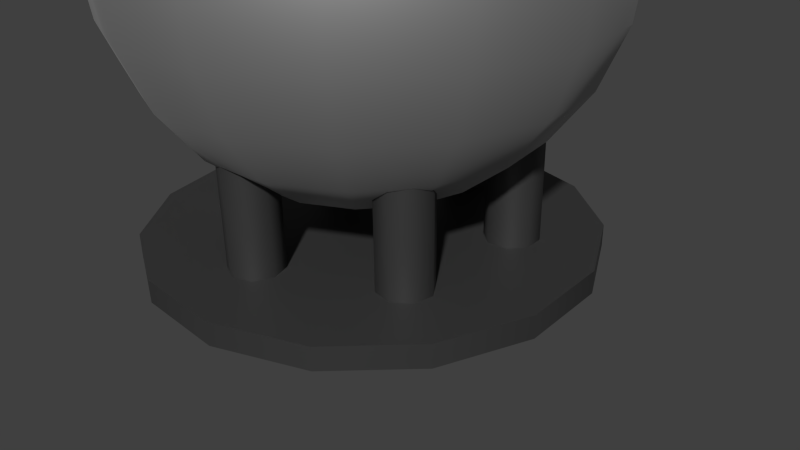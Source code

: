 # Source: tank.blend  (saved by Blender 3.5.10; exported with 4.5.12 LTS)
import bpy
from mathutils import Matrix  # noqa: F401  (used for matrix-valued properties, if any)

bpy.ops.wm.read_factory_settings(use_empty=True)
scene = bpy.context.scene
scene.name = 'Scene'

# ---- collections
col_collection_1 = bpy.data.collections.new('Collection 1'); scene.collection.children.link(col_collection_1)

# ---- materials (node trees are filled in below, after node groups)
mat_sphere = bpy.data.materials.new('Sphere')
mat_sphere.alpha_threshold = 0.0
mat_sphere.use_transparent_shadow = False
mat_sphere.diffuse_color = (1.0, 1.0, 1.0, 1.0)
mat_sphere.roughness = 0.5
mat_sphere.line_color = (0.0, 0.0, 0.0, 1.0)
mat_base = bpy.data.materials.new('Base')
mat_base.alpha_threshold = 0.0
mat_base.use_transparent_shadow = False
mat_base.diffuse_color = (1.0, 1.0, 1.0, 1.0)
mat_base.roughness = 0.5
mat_base.line_color = (0.0, 0.0, 0.0, 1.0)

# ---- material node trees
mat_sphere.use_nodes = True; mat_sphere.node_tree.nodes.clear()
_N = mat_sphere.node_tree.nodes; _L = mat_sphere.node_tree.links
n0 = _N.new('ShaderNodeBsdfPrincipled'); n0.name = 'Principled BSDF'; n0.location = (10, 300)
n0.distribution = 'GGX'
n0.subsurface_method = 'RANDOM_WALK_SKIN'
n0.inputs[0].default_value = (0.533, 0.533, 0.533, 1.0)
n0.inputs[1].default_value = 0.8647
n0.inputs[2].default_value = 0.6059
n0.inputs[3].default_value = 1.45
n0.inputs[27].default_value = (0.0, 0.0, 0.0, 1.0)
n0.inputs[28].default_value = 1.0
n1 = _N.new('ShaderNodeOutputMaterial'); n1.name = 'Material Output'; n1.location = (300, 300)
_L.new(n0.outputs[0], n1.inputs[0])
n1.is_active_output = True
mat_base.use_nodes = True; mat_base.node_tree.nodes.clear()
_N = mat_base.node_tree.nodes; _L = mat_base.node_tree.links
n0 = _N.new('ShaderNodeBsdfPrincipled'); n0.name = 'Principled BSDF'; n0.location = (10, 300)
n0.distribution = 'GGX'
n0.subsurface_method = 'RANDOM_WALK_SKIN'
n0.inputs[0].default_value = (0.05638, 0.05638, 0.05638, 1.0)
n0.inputs[1].default_value = 0.3882
n0.inputs[3].default_value = 1.45
n0.inputs[27].default_value = (0.0, 0.0, 0.0, 1.0)
n0.inputs[28].default_value = 1.0
n1 = _N.new('ShaderNodeOutputMaterial'); n1.name = 'Material Output'; n1.location = (300, 300)
_L.new(n0.outputs[0], n1.inputs[0])
n1.is_active_output = True

# ---- world
world_world = bpy.data.worlds.new('World'); scene.world = world_world
world_world.color = (0.05088, 0.05088, 0.05088)
world_world.use_sun_shadow = False
world_world.sun_shadow_jitter_overblur = 0.0
world_world.cycles.sampling_method = 'MANUAL'
world_world.cycles.sample_map_resolution = 256

# ---- cameras
cam_camera = bpy.data.cameras.new('Camera')
cam_camera.clip_end = 100.0
cam_camera.lens = 35.0
cam_camera.sensor_width = 32.0
cam_camera.sensor_height = 18.0
cam_camera.ortho_scale = 7.314
cam_camera.dof.focus_distance = 0.0
cam_camera.dof.aperture_fstop = 128.0

# ---- lights
light_lamp_001 = bpy.data.lights.new('Lamp.001', 'POINT')
light_lamp_001.transmission_factor = 0.0
light_lamp_001.cutoff_distance = 30.0
light_lamp_001.energy = 100.0
light_lamp_001.shadow_buffer_clip_start = 1.001
light_lamp_001.shadow_soft_size = 1.0
light_lamp_001.shadow_maximum_resolution = 0.006
light_lamp_001.use_absolute_resolution = True
light_lamp_001.cycles.use_multiple_importance_sampling = False
light_lamp = bpy.data.lights.new('Lamp', 'POINT')
light_lamp.transmission_factor = 0.0
light_lamp.cutoff_distance = 30.0
light_lamp.energy = 100.0
light_lamp.shadow_buffer_clip_start = 1.001
light_lamp.shadow_soft_size = 1.0
light_lamp.shadow_maximum_resolution = 0.006
light_lamp.use_absolute_resolution = True
light_lamp.cycles.use_multiple_importance_sampling = False

# ---- meshes
me_sphere = bpy.data.meshes.new('Sphere')
me_sphere.from_pydata([(1.745e-07, 0.9439, 0.1657), (0.3839, 0.8623, 0.1657), (0.7015, 0.6316, 0.1657), (0.8977, 0.2917, 0.1657), (0.9388, -0.09867, 0.1657), (0.8175, -0.472, 0.1657), (0.5548, -0.7637, 0.1657), (0.1963, -0.9233, 0.1657), (-0.1963, -0.9233, 0.1657), (-0.5548, -0.7637, 0.1657), (-0.8175, -0.472, 0.1657), (-0.9388, -0.09867, 0.1657), (-0.8977, 0.2917, 0.1657), (-0.7015, 0.6316, 0.1657), (-0.3839, 0.8623, 0.1657), (9.49e-09, 6.231e-08, 0.1657), (0.3839, 0.8623, 0.06977), (0.7015, 0.6316, 0.06977), (0.8977, 0.2917, 0.06977), (0.9388, -0.09867, 0.06977), (0.8175, -0.472, 0.06977), (0.5548, -0.7637, 0.06977), (0.1963, -0.9233, 0.06977), (-0.1963, -0.9233, 0.06977), (-0.5548, -0.7637, 0.06977), (-0.8175, -0.472, 0.06977), (-0.9388, -0.09867, 0.06977), (-0.8977, 0.2917, 0.06977), (-0.7015, 0.6316, 0.06977), (-0.3839, 0.8623, 0.06977), (9.49e-09, 0.9439, 0.06977), (1.745e-07, 0.9439, 0.1657), (-0.3839, 0.8623, 0.1657), (-0.7015, 0.6316, 0.1657), (-0.8977, 0.2917, 0.1657), (-0.9388, -0.09867, 0.1657), (-0.8175, -0.472, 0.1657), (-0.5548, -0.7637, 0.1657), (-0.1963, -0.9233, 0.1657), (0.1963, -0.9233, 0.1657), (0.5548, -0.7637, 0.1657), (0.8175, -0.472, 0.1657), (0.9388, -0.09867, 0.1657), (0.8977, 0.2917, 0.1657), (0.7015, 0.6316, 0.1657), (0.3839, 0.8623, 0.1657), (0.2588, 0.0, 2.278), (0.7071, 0.0, 2.019), (0.866, 0.0, 1.812), (0.9659, 0.0, 1.571), (1.0, 0.0, 1.312), (0.9659, 0.0, 1.053), (0.866, 0.0, 0.8121), (0.7071, 0.0, 0.605), (0.5, 0.0, 0.4461), (0.2588, 0.0, 0.3462), (0.2364, 0.1053, 0.3462), (0.4568, 0.2034, 0.4461), (0.646, 0.2876, 0.605), (0.7912, 0.3522, 0.8121), (0.8824, 0.3929, 1.053), (0.9135, 0.4067, 1.312), (0.8824, 0.3929, 1.571), (0.7912, 0.3522, 1.812), (0.646, 0.2876, 2.019), (0.4568, 0.2034, 2.178), (0.2364, 0.1053, 2.278), (0.1732, 0.1923, 2.278), (0.3346, 0.3716, 2.178), (0.4731, 0.5255, 2.019), (0.5795, 0.6436, 1.812), (0.6463, 0.7178, 1.571), (0.6691, 0.7431, 1.312), (0.6463, 0.7178, 1.053), (0.5795, 0.6436, 0.8121), (0.4731, 0.5255, 0.605), (0.3346, 0.3716, 0.4461), (0.1732, 0.1923, 0.3462), (0.07998, 0.2462, 0.3462), (0.1545, 0.4755, 0.4461), (0.2185, 0.6725, 0.605), (0.2676, 0.8236, 0.8121), (0.2985, 0.9187, 1.053), (0.309, 0.9511, 1.312), (0.2985, 0.9187, 1.571), (0.2676, 0.8236, 1.812), (0.2185, 0.6725, 2.019), (0.1545, 0.4755, 2.178), (0.07998, 0.2462, 2.278), (-0.02705, 0.2574, 2.278), (-0.05226, 0.4973, 2.178), (-0.07391, 0.7032, 2.019), (-0.09052, 0.8613, 1.812), (-0.101, 0.9606, 1.571), (-0.1045, 0.9945, 1.312), (-0.101, 0.9606, 1.053), (-0.09052, 0.8613, 0.8121), (-0.07391, 0.7032, 0.605), (-0.05226, 0.4973, 0.4461), (-0.02705, 0.2574, 0.3462), (-0.1294, 0.2241, 0.3462), (-0.25, 0.433, 0.4461), (-0.3536, 0.6124, 0.605), (-0.433, 0.75, 0.8121), (-0.483, 0.8365, 1.053), (-0.5, 0.866, 1.312), (-0.483, 0.8365, 1.571), (-0.433, 0.75, 1.812), (-0.3536, 0.6124, 2.019), (-0.25, 0.433, 2.178), (-0.1294, 0.2241, 2.278), (-0.2094, 0.1521, 2.278), (-0.4045, 0.2939, 2.178), (-0.5721, 0.4156, 2.019), (-0.7006, 0.509, 1.812), (-0.7815, 0.5678, 1.571), (-0.809, 0.5878, 1.312), (-0.7815, 0.5678, 1.053), (-0.7006, 0.509, 0.8121), (-0.5721, 0.4156, 0.605), (-0.4045, 0.2939, 0.4461), (-0.2094, 0.1521, 0.3462), (-0.2532, 0.05381, 0.3462), (-0.4891, 0.104, 0.4461), (-0.6917, 0.147, 0.605), (-0.8471, 0.1801, 0.8121), (-0.9448, 0.2008, 1.053), (-0.9781, 0.2079, 1.312), (-0.9448, 0.2008, 1.571), (-0.8471, 0.1801, 1.812), (-0.6917, 0.147, 2.019), (-0.4891, 0.104, 2.178), (-0.2532, 0.05381, 2.278), (-0.2532, -0.05381, 2.278), (-0.4891, -0.104, 2.178), (-0.6917, -0.147, 2.019), (-0.8471, -0.1801, 1.812), (-0.9448, -0.2008, 1.571), (-0.9781, -0.2079, 1.312), (-0.9448, -0.2008, 1.053), (-0.8471, -0.1801, 0.8121), (-0.6917, -0.147, 0.605), (-0.4891, -0.104, 0.4461), (-0.2532, -0.05381, 0.3462), (-3.15e-07, -2.289e-07, 0.3121), (-0.2094, -0.1521, 0.3462), (-0.4045, -0.2939, 0.4461), (-0.5721, -0.4156, 0.605), (-0.7006, -0.509, 0.8121), (-0.7815, -0.5678, 1.053), (-0.809, -0.5878, 1.312), (-0.7815, -0.5678, 1.571), (-0.7006, -0.509, 1.812), (-0.5721, -0.4156, 2.019), (-0.4045, -0.2939, 2.178), (-0.2094, -0.1521, 2.278), (-0.1294, -0.2241, 2.278), (-0.25, -0.433, 2.178), (-0.3536, -0.6124, 2.019), (-0.433, -0.75, 1.812), (-0.483, -0.8365, 1.571), (-0.5, -0.866, 1.312), (-0.483, -0.8365, 1.053), (-0.433, -0.75, 0.8121), (-0.3536, -0.6124, 0.605), (-0.25, -0.433, 0.4461), (-0.1294, -0.2241, 0.3462), (-0.02705, -0.2574, 0.3462), (-0.05226, -0.4973, 0.4461), (-0.07391, -0.7032, 0.605), (-0.09052, -0.8613, 0.8121), (-0.101, -0.9606, 1.053), (-0.1045, -0.9945, 1.312), (-0.101, -0.9606, 1.571), (-0.09052, -0.8613, 1.812), (-0.07391, -0.7032, 2.019), (-0.05226, -0.4973, 2.178), (-0.02705, -0.2574, 2.278), (0.07998, -0.2462, 2.278), (0.1545, -0.4755, 2.178), (0.2185, -0.6725, 2.019), (0.2676, -0.8236, 1.812), (0.2985, -0.9186, 1.571), (0.309, -0.9511, 1.312), (0.2985, -0.9186, 1.053), (0.2676, -0.8236, 0.8121), (0.2185, -0.6725, 0.605), (0.1545, -0.4755, 0.4461), (0.07998, -0.2462, 0.3462), (0.1732, -0.1923, 0.3462), (0.3346, -0.3716, 0.4461), (0.4731, -0.5255, 0.605), (0.5795, -0.6436, 0.8121), (0.6463, -0.7178, 1.053), (0.6691, -0.7431, 1.312), (0.6463, -0.7178, 1.571), (0.5795, -0.6436, 1.812), (0.4731, -0.5255, 2.019), (0.3346, -0.3716, 2.178), (0.1732, -0.1923, 2.278), (0.2364, -0.1053, 2.278), (0.4568, -0.2034, 2.178), (0.646, -0.2876, 2.019), (0.7912, -0.3522, 1.812), (0.8824, -0.3929, 1.571), (0.9135, -0.4067, 1.312), (0.8824, -0.3929, 1.053), (0.7912, -0.3522, 0.8121), (0.646, -0.2876, 0.605), (0.4568, -0.2034, 0.4461), (0.2364, -0.1053, 0.3462), (0.5, 2.682e-07, 2.178), (0.0, 0.0, 2.312), (-0.5992, 0.346, 0.1153), (2.98e-08, 0.692, 0.1153), (0.5992, 0.346, 0.1153), (0.5992, -0.346, 0.1153), (-1.222e-06, -0.692, 0.1153), (-0.5992, -0.346, 0.1153), (-0.5309, 0.3985, 0.1153), (0.07964, 0.659, 0.1153), (0.6105, 0.2605, 0.1153), (0.5309, -0.3985, 0.1153), (-0.07965, -0.659, 0.1153), (-0.6105, -0.2605, 0.1153), (-0.4454, 0.3872, 0.1153), (0.1126, 0.5793, 0.1153), (0.558, 0.1921, 0.1153), (0.4454, -0.3872, 0.1153), (-0.1126, -0.5793, 0.1153), (-0.558, -0.1921, 0.1153), (-0.3929, 0.3188, 0.1153), (0.07964, 0.4997, 0.1153), (0.4726, 0.1809, 0.1153), (0.3929, -0.3188, 0.1153), (-0.07964, -0.4997, 0.1153), (-0.4726, -0.1809, 0.1153), (-0.4042, 0.2333, 0.1153), (2.98e-08, 0.4667, 0.1153), (0.4042, 0.2333, 0.1153), (0.4042, -0.2333, 0.1153), (-8.196e-07, -0.4667, 0.1153), (-0.4042, -0.2333, 0.1153), (-0.4726, 0.1809, 0.1153), (-0.07964, 0.4997, 0.1153), (0.3929, 0.3188, 0.1153), (0.4726, -0.1809, 0.1153), (0.07964, -0.4997, 0.1153), (-0.3929, -0.3188, 0.1153), (-0.558, 0.1921, 0.1153), (-0.1126, 0.5793, 0.1153), (0.4454, 0.3872, 0.1153), (0.558, -0.1921, 0.1153), (0.1126, -0.5793, 0.1153), (-0.4454, -0.3872, 0.1153), (-0.6105, 0.2605, 0.1153), (-0.07964, 0.659, 0.1153), (0.5309, 0.3985, 0.1153), (0.6105, -0.2605, 0.1153), (0.07964, -0.659, 0.1153), (-0.5309, -0.3985, 0.1153), (-0.5992, 0.346, 0.6318), (0.0, 0.692, 0.6318), (0.5992, 0.346, 0.6318), (0.5992, -0.346, 0.6318), (-1.103e-06, -0.692, 0.6318), (-0.5992, -0.346, 0.6318), (-0.5309, 0.3985, 0.6318), (0.07964, 0.659, 0.6318), (0.6105, 0.2605, 0.6318), (0.5309, -0.3985, 0.6318), (-0.07965, -0.659, 0.6318), (-0.6105, -0.2605, 0.6318), (-0.4454, 0.3872, 0.6318), (0.1126, 0.5793, 0.6318), (0.558, 0.1921, 0.6318), (0.4454, -0.3872, 0.6318), (-0.1126, -0.5793, 0.6318), (-0.558, -0.1921, 0.6318), (-0.3929, 0.3188, 0.6318), (0.07964, 0.4997, 0.6318), (0.4726, 0.1809, 0.6318), (0.3929, -0.3188, 0.6318), (-0.07964, -0.4997, 0.6318), (-0.4726, -0.1809, 0.6318), (-0.4042, 0.2333, 0.6318), (2.98e-08, 0.4667, 0.6318), (0.4042, 0.2333, 0.6318), (0.4042, -0.2333, 0.6318), (-8.196e-07, -0.4667, 0.6318), (-0.4042, -0.2333, 0.6318), (-0.4726, 0.1809, 0.6318), (-0.07964, 0.4997, 0.6318), (0.3929, 0.3188, 0.6318), (0.4726, -0.1809, 0.6318), (0.07964, -0.4997, 0.6318), (-0.3929, -0.3188, 0.6318), (-0.558, 0.1921, 0.6318), (-0.1126, 0.5793, 0.6318), (0.4454, 0.3872, 0.6318), (0.558, -0.1921, 0.6318), (0.1126, -0.5793, 0.6318), (-0.4454, -0.3872, 0.6318), (-0.6105, 0.2605, 0.6318), (-0.07964, 0.659, 0.6318), (0.5309, 0.3985, 0.6318), (0.6105, -0.2605, 0.6318), (0.07964, -0.659, 0.6318), (-0.5309, -0.3985, 0.6318)], [], [(1, 0, 15), (15, 2, 1), (15, 3, 2), (15, 4, 3), (15, 5, 4), (15, 6, 5), (15, 7, 6), (15, 8, 7), (15, 9, 8), (15, 10, 9), (15, 11, 10), (15, 12, 11), (15, 13, 12), (15, 14, 13), (15, 0, 14), (30, 31, 45, 16), (16, 45, 44, 17), (17, 44, 43, 18), (18, 43, 42, 19), (19, 42, 41, 20), (20, 41, 40, 21), (21, 40, 39, 22), (22, 39, 38, 23), (23, 38, 37, 24), (24, 37, 36, 25), (25, 36, 35, 26), (26, 35, 34, 27), (27, 34, 33, 28), (28, 33, 32, 29), (31, 30, 29, 32), (55, 144, 56), (54, 55, 56, 57), (53, 54, 57, 58), (52, 53, 58, 59), (51, 52, 59, 60), (50, 51, 60, 61), (49, 50, 61, 62), (48, 49, 62, 63), (47, 48, 63, 64), (211, 47, 64, 65), (46, 211, 65, 66), (212, 46, 66), (212, 66, 67), (66, 65, 68, 67), (65, 64, 69, 68), (64, 63, 70, 69), (63, 62, 71, 70), (62, 61, 72, 71), (61, 60, 73, 72), (60, 59, 74, 73), (59, 58, 75, 74), (58, 57, 76, 75), (57, 56, 77, 76), (56, 144, 77), (77, 144, 78), (76, 77, 78, 79), (75, 76, 79, 80), (74, 75, 80, 81), (73, 74, 81, 82), (72, 73, 82, 83), (71, 72, 83, 84), (70, 71, 84, 85), (69, 70, 85, 86), (68, 69, 86, 87), (67, 68, 87, 88), (212, 67, 88), (212, 88, 89), (88, 87, 90, 89), (87, 86, 91, 90), (86, 85, 92, 91), (85, 84, 93, 92), (84, 83, 94, 93), (83, 82, 95, 94), (82, 81, 96, 95), (81, 80, 97, 96), (80, 79, 98, 97), (79, 78, 99, 98), (78, 144, 99), (99, 144, 100), (98, 99, 100, 101), (97, 98, 101, 102), (96, 97, 102, 103), (95, 96, 103, 104), (94, 95, 104, 105), (93, 94, 105, 106), (92, 93, 106, 107), (91, 92, 107, 108), (90, 91, 108, 109), (89, 90, 109, 110), (212, 89, 110), (212, 110, 111), (110, 109, 112, 111), (109, 108, 113, 112), (108, 107, 114, 113), (107, 106, 115, 114), (106, 105, 116, 115), (105, 104, 117, 116), (104, 103, 118, 117), (103, 102, 119, 118), (102, 101, 120, 119), (101, 100, 121, 120), (100, 144, 121), (121, 144, 122), (120, 121, 122, 123), (119, 120, 123, 124), (118, 119, 124, 125), (117, 118, 125, 126), (116, 117, 126, 127), (115, 116, 127, 128), (114, 115, 128, 129), (113, 114, 129, 130), (112, 113, 130, 131), (111, 112, 131, 132), (212, 111, 132), (212, 132, 133), (132, 131, 134, 133), (131, 130, 135, 134), (130, 129, 136, 135), (129, 128, 137, 136), (128, 127, 138, 137), (127, 126, 139, 138), (126, 125, 140, 139), (125, 124, 141, 140), (124, 123, 142, 141), (123, 122, 143, 142), (122, 144, 143), (143, 144, 145), (142, 143, 145, 146), (141, 142, 146, 147), (140, 141, 147, 148), (139, 140, 148, 149), (138, 139, 149, 150), (137, 138, 150, 151), (136, 137, 151, 152), (135, 136, 152, 153), (134, 135, 153, 154), (133, 134, 154, 155), (212, 133, 155), (212, 155, 156), (155, 154, 157, 156), (154, 153, 158, 157), (153, 152, 159, 158), (152, 151, 160, 159), (151, 150, 161, 160), (150, 149, 162, 161), (149, 148, 163, 162), (148, 147, 164, 163), (147, 146, 165, 164), (146, 145, 166, 165), (145, 144, 166), (166, 144, 167), (165, 166, 167, 168), (164, 165, 168, 169), (163, 164, 169, 170), (162, 163, 170, 171), (161, 162, 171, 172), (160, 161, 172, 173), (159, 160, 173, 174), (158, 159, 174, 175), (157, 158, 175, 176), (156, 157, 176, 177), (212, 156, 177), (212, 177, 178), (177, 176, 179, 178), (176, 175, 180, 179), (175, 174, 181, 180), (174, 173, 182, 181), (173, 172, 183, 182), (172, 171, 184, 183), (171, 170, 185, 184), (170, 169, 186, 185), (169, 168, 187, 186), (168, 167, 188, 187), (167, 144, 188), (188, 144, 189), (187, 188, 189, 190), (186, 187, 190, 191), (185, 186, 191, 192), (184, 185, 192, 193), (183, 184, 193, 194), (182, 183, 194, 195), (181, 182, 195, 196), (180, 181, 196, 197), (179, 180, 197, 198), (178, 179, 198, 199), (212, 178, 199), (212, 199, 200), (199, 198, 201, 200), (198, 197, 202, 201), (197, 196, 203, 202), (196, 195, 204, 203), (195, 194, 205, 204), (194, 193, 206, 205), (193, 192, 207, 206), (192, 191, 208, 207), (191, 190, 209, 208), (190, 189, 210, 209), (189, 144, 210), (210, 144, 55), (209, 210, 55, 54), (208, 209, 54, 53), (207, 208, 53, 52), (206, 207, 52, 51), (205, 206, 51, 50), (204, 205, 50, 49), (203, 204, 49, 48), (202, 203, 48, 47), (201, 202, 47, 211), (211, 46, 200, 201), (200, 46, 212), (213, 261, 267, 219), (214, 262, 268, 220), (215, 263, 269, 221), (216, 264, 270, 222), (217, 265, 271, 223), (218, 266, 272, 224), (219, 267, 273, 225), (220, 268, 274, 226), (221, 269, 275, 227), (222, 270, 276, 228), (223, 271, 277, 229), (224, 272, 278, 230), (225, 273, 279, 231), (226, 274, 280, 232), (227, 275, 281, 233), (228, 276, 282, 234), (229, 277, 283, 235), (230, 278, 284, 236), (231, 279, 285, 237), (232, 280, 286, 238), (233, 281, 287, 239), (234, 282, 288, 240), (235, 283, 289, 241), (236, 284, 290, 242), (237, 285, 291, 243), (238, 286, 292, 244), (239, 287, 293, 245), (240, 288, 294, 246), (241, 289, 295, 247), (242, 290, 296, 248), (243, 291, 297, 249), (244, 292, 298, 250), (245, 293, 299, 251), (246, 294, 300, 252), (247, 295, 301, 253), (248, 296, 302, 254), (249, 297, 303, 255), (250, 298, 304, 256), (251, 299, 305, 257), (252, 300, 306, 258), (253, 301, 307, 259), (254, 302, 308, 260), (261, 213, 255, 303), (262, 214, 256, 304), (263, 215, 257, 305), (264, 216, 258, 306), (265, 217, 259, 307), (266, 218, 260, 308)])
me_sphere.polygons.foreach_set('use_smooth', [True] * 258)
me_sphere.polygons.foreach_set('material_index', [1, 1, 1, 1, 1, 1, 1, 1, 1, 1, 1, 1, 1, 1, 1, 1, 1, 1, 1, 1, 1, 1, 1, 1, 1, 1, 1, 1, 1, 1, 0, 0, 0, 0, 0, 0, 0, 0, 0, 0, 0, 0, 0, 0, 0, 0, 0, 0, 0, 0, 0, 0, 0, 0, 0, 0, 0, 0, 0, 0, 0, 0, 0, 0, 0, 0, 0, 0, 0, 0, 0, 0, 0, 0, 0, 0, 0, 0, 0, 0, 0, 0, 0, 0, 0, 0, 0, 0, 0, 0, 0, 0, 0, 0, 0, 0, 0, 0, 0, 0, 0, 0, 0, 0, 0, 0, 0, 0, 0, 0, 0, 0, 0, 0, 0, 0, 0, 0, 0, 0, 0, 0, 0, 0, 0, 0, 0, 0, 0, 0, 0, 0, 0, 0, 0, 0, 0, 0, 0, 0, 0, 0, 0, 0, 0, 0, 0, 0, 0, 0, 0, 0, 0, 0, 0, 0, 0, 0, 0, 0, 0, 0, 0, 0, 0, 0, 0, 0, 0, 0, 0, 0, 0, 0, 0, 0, 0, 0, 0, 0, 0, 0, 0, 0, 0, 0, 0, 0, 0, 0, 0, 0, 0, 0, 0, 0, 0, 0, 0, 0, 0, 0, 0, 0, 0, 0, 0, 0, 0, 0, 1, 1, 1, 1, 1, 1, 1, 1, 1, 1, 1, 1, 1, 1, 1, 1, 1, 1, 1, 1, 1, 1, 1, 1, 1, 1, 1, 1, 1, 1, 1, 1, 1, 1, 1, 1, 1, 1, 1, 1, 1, 1, 1, 1, 1, 1, 1, 1])
_uv = me_sphere.uv_layers.new(name='UVMap')
_uv.uv.foreach_set('vector', [0.1809, 0.8997, 0.1615, 0.9263, 0.1087, 0.8675, 0.1087, 0.8675, 0.1877, 0.8675, 0.1809, 0.8997, 0.1087, 0.8675, 0.1809, 0.8354, 0.1877, 0.8675, 0.1087, 0.8675, 0.1615, 0.8088, 0.1809, 0.8354, 0.1087, 0.8675, 0.1331, 0.7924, 0.1615, 0.8088, 0.1087, 0.8675, 0.1004, 0.7889, 0.1331, 0.7924, 0.1087, 0.8675, 0.06913, 0.7991, 0.1004, 0.7889, 0.1087, 0.8675, 0.0447, 0.8211, 0.06913, 0.7991, 0.1087, 0.8675, 0.03133, 0.8511, 0.0447, 0.8211, 0.1087, 0.8675, 0.03133, 0.884, 0.03133, 0.8511, 0.1087, 0.8675, 0.0447, 0.914, 0.03133, 0.884, 0.1087, 0.8675, 0.06913, 0.936, 0.0447, 0.914, 0.1087, 0.8675, 0.1004, 0.9462, 0.06913, 0.936, 0.1087, 0.8675, 0.1331, 0.9427, 0.1004, 0.9462, 0.1087, 0.8675, 0.1615, 0.9263, 0.1331, 0.9427, 0.08016, 0.7776, 0.07338, 0.7669, 0.12, 0.7511, 0.1211, 0.7628, 0.1211, 0.7628, 0.12, 0.7511, 0.1675, 0.7562, 0.1636, 0.7672, 0.1636, 0.7672, 0.1675, 0.7562, 0.2082, 0.7809, 0.2001, 0.7891, 0.2001, 0.7891, 0.2082, 0.7809, 0.2351, 0.8204, 0.2242, 0.8245, 0.2242, 0.8245, 0.2351, 0.8204, 0.2433, 0.8674, 0.2318, 0.8668, 0.2318, 0.8668, 0.2433, 0.8674, 0.2323, 0.9128, 0.2224, 0.9083, 0.2224, 0.9083, 0.2323, 0.9128, 0.2053, 0.951, 0.1972, 0.9429, 0.1972, 0.9429, 0.2053, 0.951, 0.166, 0.977, 0.1616, 0.9664, 0.1616, 0.9664, 0.166, 0.977, 0.1195, 0.9844, 0.1201, 0.9729, 0.1201, 0.9729, 0.1195, 0.9844, 0.07437, 0.971, 0.07979, 0.9609, 0.07979, 0.9609, 0.07437, 0.971, 0.03894, 0.9395, 0.04821, 0.9325, 0.04821, 0.9325, 0.03894, 0.9395, 0.0194, 0.8957, 0.03086, 0.8931, 0.03086, 0.8931, 0.0194, 0.8957, 0.0194, 0.8473, 0.03107, 0.8495, 0.03107, 0.8495, 0.0194, 0.8473, 0.03871, 0.8023, 0.04879, 0.8088, 0.07338, 0.7669, 0.08016, 0.7776, 0.04879, 0.8088, 0.03871, 0.8023, 0.03497, 0.8867, 0.06057, 0.8423, 0.05522, 0.8932, 0.443, 0.02467, 0.4428, 0.01089, 0.4923, 0.01089, 0.4923, 0.02467, 0.4431, 0.04316, 0.443, 0.02467, 0.4923, 0.02467, 0.4923, 0.04316, 0.4435, 0.09896, 0.4431, 0.04316, 0.4923, 0.04316, 0.4923, 0.09896, 0.4437, 0.1902, 0.4435, 0.09896, 0.4923, 0.09896, 0.4923, 0.1902, 0.4438, 0.2985, 0.4437, 0.1902, 0.4923, 0.1902, 0.4923, 0.2985, 0.444, 0.4133, 0.4438, 0.2985, 0.4923, 0.2985, 0.4923, 0.4133, 0.4443, 0.4908, 0.444, 0.4133, 0.4923, 0.4133, 0.4923, 0.4908, 0.4445, 0.5472, 0.4443, 0.4908, 0.4923, 0.4908, 0.4923, 0.5472, 0.4446, 0.5843, 0.4445, 0.5472, 0.4923, 0.5472, 0.4923, 0.5843, 0.4447, 0.5994, 0.4446, 0.5843, 0.4923, 0.5843, 0.4923, 0.5994, 0.1805, 0.8363, 0.1597, 0.7895, 0.1805, 0.7851, 0.1805, 0.8363, 0.1805, 0.7851, 0.2013, 0.7895, 0.4923, 0.5994, 0.4923, 0.5843, 0.539, 0.5843, 0.539, 0.5994, 0.4923, 0.5843, 0.4923, 0.5472, 0.539, 0.5472, 0.539, 0.5843, 0.4923, 0.5472, 0.4923, 0.4908, 0.539, 0.4908, 0.539, 0.5472, 0.4923, 0.4908, 0.4923, 0.4133, 0.539, 0.4133, 0.539, 0.4908, 0.4923, 0.4133, 0.4923, 0.2985, 0.539, 0.2985, 0.539, 0.4133, 0.4923, 0.2985, 0.4923, 0.1902, 0.539, 0.1902, 0.539, 0.2985, 0.4923, 0.1902, 0.4923, 0.09896, 0.539, 0.09896, 0.539, 0.1902, 0.4923, 0.09896, 0.4923, 0.04316, 0.539, 0.04316, 0.539, 0.09896, 0.4923, 0.04316, 0.4923, 0.02467, 0.539, 0.02467, 0.539, 0.04316, 0.4923, 0.02467, 0.4923, 0.01089, 0.539, 0.01089, 0.539, 0.02467, 0.05522, 0.8932, 0.06057, 0.8423, 0.07639, 0.891, 0.07639, 0.891, 0.06057, 0.8423, 0.09483, 0.8804, 0.539, 0.02467, 0.539, 0.01089, 0.5849, 0.01089, 0.5849, 0.02467, 0.539, 0.04316, 0.539, 0.02467, 0.5849, 0.02467, 0.5849, 0.04316, 0.539, 0.09896, 0.539, 0.04316, 0.5849, 0.04316, 0.5849, 0.09896, 0.539, 0.1902, 0.539, 0.09896, 0.5849, 0.09896, 0.5849, 0.1902, 0.539, 0.2985, 0.539, 0.1902, 0.5849, 0.1902, 0.5849, 0.2985, 0.539, 0.4133, 0.539, 0.2985, 0.5849, 0.2985, 0.5849, 0.4133, 0.539, 0.4908, 0.539, 0.4133, 0.5849, 0.4133, 0.5849, 0.4908, 0.539, 0.5472, 0.539, 0.4908, 0.5849, 0.4908, 0.5849, 0.5472, 0.539, 0.5843, 0.539, 0.5472, 0.5849, 0.5472, 0.5849, 0.5843, 0.539, 0.5994, 0.539, 0.5843, 0.5849, 0.5843, 0.5849, 0.5994, 0.1805, 0.8363, 0.2013, 0.7895, 0.2186, 0.802, 0.1805, 0.8363, 0.2186, 0.802, 0.2292, 0.8205, 0.5849, 0.5994, 0.5849, 0.5843, 0.6315, 0.5843, 0.6315, 0.5994, 0.5849, 0.5843, 0.5849, 0.5472, 0.6315, 0.5472, 0.6315, 0.5843, 0.5849, 0.5472, 0.5849, 0.4908, 0.6315, 0.4908, 0.6315, 0.5472, 0.5849, 0.4908, 0.5849, 0.4133, 0.6315, 0.4133, 0.6315, 0.4908, 0.5849, 0.4133, 0.5849, 0.2985, 0.6315, 0.2985, 0.6315, 0.4133, 0.5849, 0.2985, 0.5849, 0.1902, 0.6315, 0.1902, 0.6315, 0.2985, 0.5849, 0.1902, 0.5849, 0.09896, 0.6315, 0.09896, 0.6315, 0.1902, 0.5849, 0.09896, 0.5849, 0.04316, 0.6315, 0.04316, 0.6315, 0.09896, 0.5849, 0.04316, 0.5849, 0.02467, 0.6315, 0.02467, 0.6315, 0.04316, 0.5849, 0.02467, 0.5849, 0.01089, 0.6315, 0.01089, 0.6315, 0.02467, 0.09483, 0.8804, 0.06057, 0.8423, 0.1073, 0.8631, 0.1073, 0.8631, 0.06057, 0.8423, 0.1118, 0.8423, 0.6315, 0.02467, 0.6315, 0.01089, 0.6716, 0.01089, 0.6716, 0.02467, 0.6315, 0.04316, 0.6315, 0.02467, 0.6716, 0.02467, 0.6716, 0.04316, 0.6315, 0.09896, 0.6315, 0.04316, 0.6716, 0.04316, 0.6716, 0.09896, 0.6315, 0.1902, 0.6315, 0.09896, 0.6716, 0.09896, 0.6716, 0.1902, 0.6315, 0.2985, 0.6315, 0.1902, 0.6716, 0.1902, 0.6716, 0.2985, 0.6315, 0.4133, 0.6315, 0.2985, 0.6716, 0.2985, 0.6716, 0.4133, 0.6315, 0.4908, 0.6315, 0.4133, 0.6716, 0.4133, 0.6716, 0.4908, 0.6315, 0.5472, 0.6315, 0.4908, 0.6716, 0.4908, 0.6716, 0.5472, 0.6315, 0.5843, 0.6315, 0.5472, 0.6716, 0.5472, 0.6716, 0.5843, 0.6315, 0.5994, 0.6315, 0.5843, 0.6716, 0.5843, 0.6716, 0.5994, 0.1805, 0.8363, 0.2292, 0.8205, 0.2314, 0.8417, 0.1805, 0.8363, 0.2314, 0.8417, 0.2249, 0.8619, 0.6716, 0.5994, 0.6716, 0.5843, 0.7121, 0.5843, 0.7121, 0.5994, 0.6716, 0.5843, 0.6716, 0.5472, 0.7121, 0.5472, 0.7121, 0.5843, 0.6716, 0.5472, 0.6716, 0.4908, 0.7121, 0.4908, 0.7121, 0.5472, 0.6716, 0.4908, 0.6716, 0.4133, 0.7121, 0.4133, 0.7121, 0.4908, 0.6716, 0.4133, 0.6716, 0.2985, 0.7121, 0.2985, 0.7121, 0.4133, 0.6716, 0.2985, 0.6716, 0.1902, 0.7121, 0.1902, 0.7121, 0.2985, 0.6716, 0.1902, 0.6716, 0.09896, 0.7121, 0.09896, 0.7121, 0.1902, 0.6716, 0.09896, 0.6716, 0.04316, 0.7121, 0.04316, 0.7121, 0.09896, 0.6716, 0.04316, 0.6716, 0.02467, 0.7121, 0.02467, 0.7121, 0.04316, 0.6716, 0.02467, 0.6716, 0.01089, 0.7121, 0.01089, 0.7121, 0.02467, 0.1118, 0.8423, 0.06057, 0.8423, 0.1073, 0.8215, 0.1073, 0.8215, 0.06057, 0.8423, 0.09483, 0.8043, 0.7121, 0.02467, 0.7121, 0.01089, 0.7529, 0.01089, 0.7529, 0.02467, 0.7121, 0.04316, 0.7121, 0.02467, 0.7529, 0.02467, 0.7529, 0.04316, 0.7121, 0.09896, 0.7121, 0.04316, 0.7529, 0.04316, 0.7529, 0.09896, 0.7121, 0.1902, 0.7121, 0.09896, 0.7529, 0.09896, 0.7529, 0.1902, 0.7121, 0.2985, 0.7121, 0.1902, 0.7529, 0.1902, 0.7529, 0.2985, 0.7121, 0.4133, 0.7121, 0.2985, 0.7529, 0.2985, 0.7529, 0.4133, 0.7121, 0.4908, 0.7121, 0.4133, 0.7529, 0.4133, 0.7529, 0.4908, 0.7121, 0.5472, 0.7121, 0.4908, 0.7529, 0.4908, 0.7529, 0.5472, 0.7121, 0.5843, 0.7121, 0.5472, 0.7529, 0.5472, 0.7529, 0.5843, 0.7121, 0.5994, 0.7121, 0.5843, 0.7529, 0.5843, 0.7529, 0.5994, 0.1805, 0.8363, 0.2249, 0.8619, 0.2106, 0.8777, 0.1805, 0.8363, 0.2106, 0.8777, 0.1912, 0.8864, 0.7529, 0.5994, 0.7529, 0.5843, 0.7947, 0.5843, 0.7947, 0.5994, 0.7529, 0.5843, 0.7529, 0.5472, 0.7947, 0.5472, 0.7947, 0.5843, 0.7529, 0.5472, 0.7529, 0.4908, 0.7947, 0.4908, 0.7947, 0.5472, 0.7529, 0.4908, 0.7529, 0.4133, 0.7947, 0.4133, 0.7947, 0.4908, 0.7529, 0.4133, 0.7529, 0.2985, 0.7947, 0.2985, 0.7947, 0.4133, 0.7529, 0.2985, 0.7529, 0.1902, 0.7947, 0.1902, 0.7947, 0.2985, 0.7529, 0.1902, 0.7529, 0.09896, 0.7947, 0.09896, 0.7947, 0.1902, 0.7529, 0.09896, 0.7529, 0.04316, 0.7947, 0.04316, 0.7947, 0.09896, 0.7529, 0.04316, 0.7529, 0.02467, 0.7947, 0.02467, 0.7947, 0.04316, 0.7529, 0.02467, 0.7529, 0.01089, 0.7947, 0.01089, 0.7947, 0.02467, 0.09483, 0.8043, 0.06057, 0.8423, 0.07639, 0.7936, 0.07639, 0.7936, 0.06057, 0.8423, 0.05522, 0.7914, 0.7947, 0.02467, 0.7947, 0.01089, 0.8396, 0.01089, 0.8396, 0.02467, 0.7947, 0.04316, 0.7947, 0.02467, 0.8396, 0.02467, 0.8396, 0.04316, 0.7947, 0.09896, 0.7947, 0.04316, 0.8396, 0.04316, 0.8396, 0.09896, 0.7947, 0.1902, 0.7947, 0.09896, 0.8396, 0.09896, 0.8396, 0.1902, 0.7947, 0.2985, 0.7947, 0.1902, 0.8396, 0.1902, 0.8396, 0.2985, 0.7947, 0.4133, 0.7947, 0.2985, 0.8396, 0.2985, 0.8396, 0.4133, 0.7947, 0.4908, 0.7947, 0.4133, 0.8396, 0.4133, 0.8396, 0.4908, 0.7947, 0.5472, 0.7947, 0.4908, 0.8396, 0.4908, 0.8396, 0.5472, 0.7947, 0.5843, 0.7947, 0.5472, 0.8396, 0.5472, 0.8396, 0.5843, 0.7947, 0.5994, 0.7947, 0.5843, 0.8396, 0.5843, 0.8396, 0.5994, 0.1805, 0.8363, 0.1912, 0.8864, 0.1699, 0.8864, 0.1805, 0.8363, 0.1699, 0.8864, 0.1504, 0.8777, 0.8396, 0.5994, 0.8396, 0.5843, 0.8837, 0.5843, 0.8837, 0.5994, 0.8396, 0.5843, 0.8396, 0.5472, 0.8837, 0.5472, 0.8837, 0.5843, 0.8396, 0.5472, 0.8396, 0.4908, 0.8837, 0.4908, 0.8837, 0.5472, 0.8396, 0.4908, 0.8396, 0.4133, 0.8837, 0.4133, 0.8837, 0.4908, 0.8396, 0.4133, 0.8396, 0.2985, 0.8837, 0.2985, 0.8837, 0.4133, 0.8396, 0.2985, 0.8396, 0.1902, 0.8837, 0.1902, 0.8837, 0.2985, 0.8396, 0.1902, 0.8396, 0.09896, 0.8837, 0.09896, 0.8837, 0.1902, 0.8396, 0.09896, 0.8396, 0.04316, 0.8837, 0.04316, 0.8837, 0.09896, 0.8396, 0.04316, 0.8396, 0.02467, 0.8837, 0.02467, 0.8837, 0.04316, 0.8396, 0.02467, 0.8396, 0.01089, 0.8837, 0.01089, 0.8837, 0.02467, 0.05522, 0.7914, 0.06057, 0.8423, 0.03497, 0.798, 0.03497, 0.798, 0.06057, 0.8423, 0.01915, 0.8122, 0.8837, 0.02467, 0.8837, 0.01089, 0.9326, 0.01089, 0.9326, 0.02467, 0.8837, 0.04316, 0.8837, 0.02467, 0.9326, 0.02467, 0.9326, 0.04316, 0.8837, 0.09896, 0.8837, 0.04316, 0.9326, 0.04316, 0.9326, 0.09896, 0.8837, 0.1902, 0.8837, 0.09896, 0.9326, 0.09896, 0.9326, 0.1902, 0.8837, 0.2985, 0.8837, 0.1902, 0.9326, 0.1902, 0.9326, 0.2985, 0.8837, 0.4133, 0.8837, 0.2985, 0.9326, 0.2985, 0.9326, 0.4133, 0.8837, 0.4908, 0.8837, 0.4133, 0.9326, 0.4133, 0.9326, 0.4908, 0.8837, 0.5472, 0.8837, 0.4908, 0.9326, 0.4908, 0.9326, 0.5472, 0.8837, 0.5843, 0.8837, 0.5472, 0.9326, 0.5472, 0.9326, 0.5843, 0.8837, 0.5994, 0.8837, 0.5843, 0.9326, 0.5843, 0.9326, 0.5994, 0.1805, 0.8363, 0.1504, 0.8777, 0.1362, 0.8619, 0.1805, 0.8363, 0.1362, 0.8619, 0.1296, 0.8417, 0.9326, 0.5994, 0.9326, 0.5843, 0.983, 0.5843, 0.983, 0.5994, 0.9326, 0.5843, 0.9326, 0.5472, 0.983, 0.5472, 0.983, 0.5843, 0.9326, 0.5472, 0.9326, 0.4908, 0.983, 0.4908, 0.983, 0.5472, 0.9326, 0.4908, 0.9326, 0.4133, 0.983, 0.4133, 0.983, 0.4908, 0.9326, 0.4133, 0.9326, 0.2985, 0.983, 0.2985, 0.983, 0.4133, 0.9326, 0.2985, 0.9326, 0.1902, 0.983, 0.1902, 0.983, 0.2985, 0.9326, 0.1902, 0.9326, 0.09896, 0.983, 0.09896, 0.983, 0.1902, 0.9326, 0.09896, 0.9326, 0.04316, 0.983, 0.04316, 0.983, 0.09896, 0.9326, 0.04316, 0.9326, 0.02467, 0.983, 0.02467, 0.983, 0.04316, 0.9326, 0.02467, 0.9326, 0.01089, 0.983, 0.01089, 0.983, 0.02467, 0.01915, 0.8122, 0.06057, 0.8423, 0.01049, 0.8317, 0.01049, 0.8317, 0.06057, 0.8423, 0.01049, 0.853, 0.2998, 0.02467, 0.2998, 0.01089, 0.355, 0.01089, 0.355, 0.02467, 0.2998, 0.04316, 0.2998, 0.02467, 0.355, 0.02467, 0.355, 0.04316, 0.2998, 0.09896, 0.2998, 0.04316, 0.355, 0.04316, 0.355, 0.09896, 0.2998, 0.1902, 0.2998, 0.09896, 0.355, 0.09896, 0.355, 0.1902, 0.2998, 0.2985, 0.2998, 0.1902, 0.355, 0.1902, 0.355, 0.2985, 0.2998, 0.4133, 0.2998, 0.2985, 0.355, 0.2985, 0.355, 0.4133, 0.2998, 0.4908, 0.2998, 0.4133, 0.355, 0.4133, 0.355, 0.4908, 0.2998, 0.5472, 0.2998, 0.4908, 0.355, 0.4908, 0.355, 0.5472, 0.2998, 0.5843, 0.2998, 0.5472, 0.355, 0.5472, 0.355, 0.5843, 0.2998, 0.5994, 0.2998, 0.5843, 0.355, 0.5843, 0.355, 0.5994, 0.1805, 0.8363, 0.1296, 0.8417, 0.1318, 0.8205, 0.1805, 0.8363, 0.1318, 0.8205, 0.1425, 0.802, 0.355, 0.5994, 0.355, 0.5843, 0.4093, 0.5843, 0.4093, 0.5994, 0.355, 0.5843, 0.355, 0.5472, 0.4093, 0.5472, 0.4093, 0.5843, 0.355, 0.5472, 0.355, 0.4908, 0.4093, 0.4908, 0.4093, 0.5472, 0.355, 0.4908, 0.355, 0.4133, 0.4093, 0.4133, 0.4093, 0.4908, 0.355, 0.4133, 0.355, 0.2985, 0.4093, 0.2985, 0.4093, 0.4133, 0.355, 0.2985, 0.355, 0.1902, 0.4093, 0.1902, 0.4093, 0.2985, 0.355, 0.1902, 0.355, 0.09896, 0.4093, 0.09896, 0.4093, 0.1902, 0.355, 0.09896, 0.355, 0.04316, 0.4093, 0.04316, 0.4093, 0.09896, 0.355, 0.04316, 0.355, 0.02467, 0.4093, 0.02467, 0.4093, 0.04316, 0.355, 0.02467, 0.355, 0.01089, 0.4093, 0.01089, 0.4093, 0.02467, 0.01049, 0.853, 0.06057, 0.8423, 0.01915, 0.8724, 0.01915, 0.8724, 0.06057, 0.8423, 0.03497, 0.8867, 0.4093, 0.02467, 0.4093, 0.01089, 0.4428, 0.01089, 0.443, 0.02467, 0.4093, 0.04316, 0.4093, 0.02467, 0.443, 0.02467, 0.4431, 0.04316, 0.4093, 0.09896, 0.4093, 0.04316, 0.4431, 0.04316, 0.4435, 0.09896, 0.4093, 0.1902, 0.4093, 0.09896, 0.4435, 0.09896, 0.4437, 0.1902, 0.4093, 0.2985, 0.4093, 0.1902, 0.4437, 0.1902, 0.4438, 0.2985, 0.4093, 0.4133, 0.4093, 0.2985, 0.4438, 0.2985, 0.444, 0.4133, 0.4093, 0.4908, 0.4093, 0.4133, 0.444, 0.4133, 0.4443, 0.4908, 0.4093, 0.5472, 0.4093, 0.4908, 0.4443, 0.4908, 0.4445, 0.5472, 0.4093, 0.5843, 0.4093, 0.5472, 0.4445, 0.5472, 0.4446, 0.5843, 0.4446, 0.5843, 0.4447, 0.5994, 0.4093, 0.5994, 0.4093, 0.5843, 0.1425, 0.802, 0.1597, 0.7895, 0.1805, 0.8363, 0.1418, 0.7838, 0.1418, 0.8824, 0.1253, 0.8824, 0.1253, 0.7838, 0.1418, 0.6852, 0.1418, 0.7838, 0.1253, 0.7838, 0.1253, 0.6852, 0.159, 0.4797, 0.159, 0.5783, 0.1426, 0.5783, 0.1426, 0.4797, 0.04305, 0.5867, 0.04305, 0.6852, 0.0266, 0.6852, 0.0266, 0.5867, 0.1582, 0.8824, 0.1582, 0.9809, 0.1418, 0.9809, 0.1418, 0.8824, 0.141, 0.3722, 0.141, 0.4703, 0.1246, 0.4703, 0.1246, 0.3722, 0.1253, 0.7838, 0.1253, 0.8824, 0.1089, 0.8824, 0.1089, 0.7838, 0.1253, 0.6852, 0.1253, 0.7838, 0.1089, 0.7838, 0.1089, 0.6852, 0.1426, 0.4797, 0.1426, 0.5783, 0.1261, 0.5783, 0.1261, 0.4797, 0.1582, 0.5867, 0.1582, 0.6852, 0.1418, 0.6852, 0.1418, 0.5867, 0.1418, 0.8824, 0.1418, 0.9809, 0.1253, 0.9809, 0.1253, 0.8824, 0.1246, 0.3722, 0.1246, 0.4703, 0.1083, 0.4703, 0.1083, 0.3722, 0.1089, 0.7838, 0.1089, 0.8824, 0.09241, 0.8824, 0.09241, 0.7838, 0.1089, 0.6852, 0.1089, 0.7838, 0.09241, 0.7838, 0.09241, 0.6852, 0.1261, 0.4797, 0.1261, 0.5783, 0.1097, 0.5783, 0.1097, 0.4797, 0.1418, 0.5867, 0.1418, 0.6852, 0.1253, 0.6852, 0.1253, 0.5867, 0.1253, 0.8824, 0.1253, 0.9809, 0.1089, 0.9809, 0.1089, 0.8824, 0.1083, 0.3722, 0.1083, 0.4703, 0.09188, 0.4703, 0.09188, 0.3722, 0.09241, 0.7838, 0.09241, 0.8824, 0.07596, 0.8824, 0.07596, 0.7838, 0.09241, 0.6852, 0.09241, 0.7838, 0.07596, 0.7838, 0.07596, 0.6852, 0.1097, 0.4797, 0.1097, 0.5783, 0.09325, 0.5783, 0.09325, 0.4797, 0.1253, 0.5867, 0.1253, 0.6852, 0.1089, 0.6852, 0.1089, 0.5867, 0.1089, 0.8824, 0.1089, 0.9809, 0.09241, 0.9809, 0.09241, 0.8824, 0.09188, 0.3722, 0.09188, 0.4703, 0.07552, 0.4703, 0.07552, 0.3722, 0.07596, 0.7838, 0.07596, 0.8824, 0.05951, 0.8824, 0.05951, 0.7838, 0.07596, 0.6852, 0.07596, 0.7838, 0.05951, 0.7838, 0.05951, 0.6852, 0.09325, 0.4797, 0.09325, 0.5783, 0.0768, 0.5783, 0.0768, 0.4797, 0.1089, 0.5867, 0.1089, 0.6852, 0.09241, 0.6852, 0.09241, 0.5867, 0.09241, 0.8824, 0.09241, 0.9809, 0.07596, 0.9809, 0.07596, 0.8824, 0.07552, 0.3722, 0.07552, 0.4703, 0.05915, 0.4703, 0.05915, 0.3722, 0.05951, 0.7838, 0.05951, 0.8824, 0.04305, 0.8824, 0.04305, 0.7838, 0.05951, 0.6852, 0.05951, 0.7838, 0.04305, 0.7838, 0.04305, 0.6852, 0.0768, 0.4797, 0.0768, 0.5783, 0.06035, 0.5783, 0.06035, 0.4797, 0.09241, 0.5867, 0.09241, 0.6852, 0.07596, 0.6852, 0.07596, 0.5867, 0.07596, 0.8824, 0.07596, 0.9809, 0.05951, 0.9809, 0.05951, 0.8824, 0.05915, 0.3722, 0.05915, 0.4703, 0.04278, 0.4703, 0.04278, 0.3722, 0.04305, 0.7838, 0.04305, 0.8824, 0.0266, 0.8824, 0.0266, 0.7838, 0.04305, 0.6852, 0.04305, 0.7838, 0.0266, 0.7838, 0.0266, 0.6852, 0.06035, 0.4797, 0.06035, 0.5783, 0.0439, 0.5783, 0.0439, 0.4797, 0.07596, 0.5867, 0.07596, 0.6852, 0.05951, 0.6852, 0.05951, 0.5867, 0.05951, 0.8824, 0.05951, 0.9809, 0.04305, 0.9809, 0.04305, 0.8824, 0.04278, 0.3722, 0.04278, 0.4703, 0.02641, 0.4703, 0.02641, 0.3722, 0.1418, 0.8824, 0.1418, 0.7838, 0.1582, 0.7838, 0.1582, 0.8824, 0.1418, 0.7838, 0.1418, 0.6852, 0.1582, 0.6852, 0.1582, 0.7838, 0.02746, 0.5783, 0.02746, 0.4797, 0.0439, 0.4797, 0.0439, 0.5783, 0.04305, 0.6852, 0.04305, 0.5867, 0.05951, 0.5867, 0.05951, 0.6852, 0.0266, 0.9809, 0.0266, 0.8824, 0.04305, 0.8824, 0.04305, 0.9809, 0.141, 0.4703, 0.141, 0.3722, 0.1574, 0.3722, 0.1574, 0.4703])
me_sphere.materials.append(mat_sphere)
me_sphere.materials.append(mat_base)
me_sphere.use_remesh_preserve_volume = False
me_sphere.use_remesh_preserve_attributes = False
me_sphere.use_mirror_vertex_groups = False
me_sphere.update()

# ---- objects
ob_lamp_001 = bpy.data.objects.new('Lamp.001', light_lamp_001)
ob_sphere = bpy.data.objects.new('Sphere', me_sphere)
ob_lamp = bpy.data.objects.new('Lamp', light_lamp)
ob_camera = bpy.data.objects.new('Camera', cam_camera)

# ---- transforms, parenting, visibility, modifiers, constraints
ob_lamp_001.location = (-7.862, -8.26, 8.569)
ob_lamp_001.rotation_euler = (0.6503, 0.05522, 1.866)
ob_lamp_001.lock_rotations_4d = False
ob_lamp_001.empty_display_type = 'ARROWS'
ob_lamp_001.color = (0.0, 0.0, 0.0, 0.0)
ob_lamp_001.hide_render = True
ob_lamp_001.lineart.crease_threshold = 0.0
ob_sphere.location = (0.0, 0.0, 0.0)
ob_sphere.scale = (3.04, 3.04, 3.04)
ob_sphere.lineart.crease_threshold = 0.0
ob_lamp.location = (10.07, 1.005, 8.025)
ob_lamp.rotation_euler = (0.6503, 0.05522, 1.866)
ob_lamp.lock_rotations_4d = False
ob_lamp.empty_display_type = 'ARROWS'
ob_lamp.color = (0.0, 0.0, 0.0, 0.0)
ob_lamp.hide_render = True
ob_lamp.lineart.crease_threshold = 0.0
ob_camera.location = (7.481, -6.508, 5.344)
ob_camera.rotation_euler = (1.109, 0.01082, 0.8149)
ob_camera.lock_rotations_4d = False
ob_camera.empty_display_type = 'ARROWS'
ob_camera.color = (0.0, 0.0, 0.0, 0.0)
ob_camera.hide_render = True
ob_camera.display_type = 'WIRE'
ob_camera.lineart.crease_threshold = 0.0

# ---- collection membership
col_collection_1.objects.link(ob_lamp_001)
col_collection_1.objects.link(ob_sphere)
col_collection_1.objects.link(ob_lamp)
col_collection_1.objects.link(ob_camera)

# ---- scene / render settings (as saved in the file)
scene.camera = ob_camera
scene.frame_start = 1; scene.frame_end = 250; scene.frame_set(1)
scene.render.engine = 'BLENDER_EEVEE_NEXT'
scene.render.image_settings.color_mode = 'RGB'
scene.render.image_settings.compression = 90
scene.render.resolution_percentage = 50
scene.render.dither_intensity = 0.0
scene.render.bake_margin = 2
scene.render.bake_bias = 0.0
scene.cycles.use_denoising = False
scene.cycles.samples = 10
scene.cycles.sampling_pattern = 'TABULATED_SOBOL'
scene.cycles.light_sampling_threshold = 0.0
scene.cycles.use_adaptive_sampling = False
scene.cycles.use_light_tree = False
scene.cycles.blur_glossy = 0.0
scene.cycles.volume_bounces = 1
scene.cycles.pixel_filter_type = 'GAUSSIAN'
scene.cycles.sample_clamp_indirect = 0.0
scene.view_settings.view_transform = 'Standard'
bpy.context.view_layer.update()

# ---- added for rendering (the .blend has no usable light): sun
light_auto_sun = bpy.data.lights.new('AutoSun', 'SUN')
light_auto_sun.energy = 3.0
light_auto_sun.angle = 0.0523599
ob_auto_sun = bpy.data.objects.new('AutoSun', light_auto_sun)
scene.collection.objects.link(ob_auto_sun)
ob_auto_sun.rotation_euler = (0.872665, 0.174533, 0.523599)
bpy.context.view_layer.update()
